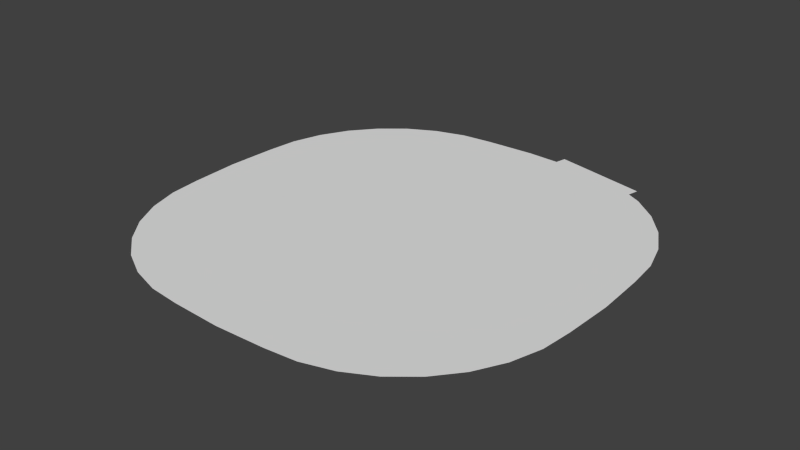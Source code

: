 # Source: pirate.blend  (saved by Blender 2.68.0; exported with 4.5.12 LTS)
import bpy
from mathutils import Matrix  # noqa: F401  (used for matrix-valued properties, if any)

bpy.ops.wm.read_factory_settings(use_empty=True)
scene = bpy.context.scene
scene.name = 'Scene'

# ---- collections
col_collection_1 = bpy.data.collections.new('Collection 1'); scene.collection.children.link(col_collection_1)

# ---- world
world_world = bpy.data.worlds.new('World'); scene.world = world_world
world_world.color = (0.05088, 0.05088, 0.05088)
world_world.use_sun_shadow = False
world_world.sun_shadow_jitter_overblur = 0.0
world_world.cycles.sampling_method = 'MANUAL'
world_world.cycles.sample_map_resolution = 256

# ---- meshes
me_plane = bpy.data.meshes.new('Plane')
me_plane.from_pydata([(0.9984, 1.521, 0.0), (0.2521, 1.686, 0.0), (1.019, 1.614, 0.0), (0.2724, 1.778, 0.0), (0.394, -1.684, 0.0), (1.684, -0.394, 0.0), (0.6456, -1.659, 0.0), (1.306, -1.306, 0.0), (1.586, -0.8876, 0.0), (1.659, -0.6456, 0.0), (-1.684, -0.394, 0.0), (-0.6456, -1.659, 0.0), (-0.8876, -1.586, 0.0), (-1.306, -1.306, 0.0), (-1.467, -1.111, 0.0), (-1.586, -0.8876, 0.0), (-1.659, -0.6456, 0.0), (1.586, 0.8876, 0.0), (1.659, 0.6456, 0.0), (-1.701, 0.0, 0.0), (-0.6456, 1.659, 0.0), (-0.8876, 1.586, 0.0), (-1.111, 1.467, 0.0), (-1.306, 1.306, 0.0), (-1.467, 1.111, 0.0), (-0.394, -1.684, 0.0), (-1.111, -1.467, 0.0), (0.0, -1.701, 0.0), (0.8876, -1.586, 0.0), (1.111, -1.467, 0.0), (1.467, -1.111, 0.0), (-0.394, 1.684, 0.0), (-1.684, 0.394, 0.0), (-1.586, 0.8876, 0.0), (-1.659, 0.6456, 0.0), (0.0, 1.701, 0.0), (1.701, 0.0, 0.0), (1.684, 0.394, 0.0), (1.111, 1.467, 0.0), (1.306, 1.306, 0.0), (1.467, 1.111, 0.0), (0.2531, 1.69, 0.0), (0.9994, 1.526, 0.0), (0.0, 1.12, 0.0), (-1.088, 0.7981, 0.0), (1.088, 0.7981, 0.0), (-1.451, 0.4479, 0.0), (1.451, 0.4479, 0.0), (-0.6002, 1.042, 0.0), (0.6002, 1.042, 0.0)], [], [(0, 42, 2, 3, 1), (6, 4, 27, 25, 11, 12, 26, 13, 14, 15, 16, 10, 19, 46, 44, 48, 43, 49, 45, 47, 36, 5, 9, 8, 30, 7, 29, 28), (42, 0, 1, 41, 35, 31, 20, 21, 22, 23, 24, 33, 34, 32, 19, 46, 44, 48, 43, 49, 45, 47, 36, 37, 18, 17, 40, 39, 38)])
_ca = me_plane.color_attributes.new('Col', 'BYTE_COLOR', 'CORNER')
_ca.data.foreach_set('color', [0.0, 0.0, 0.0, 1.0, 0.0, 0.0, 0.0, 1.0, 0.0, 0.0, 0.0, 1.0, 0.0, 0.0, 0.0, 1.0, 0.0, 0.0, 0.0, 1.0, 0.0, 0.0, 0.0, 1.0, 0.0, 0.0, 0.0, 1.0, 0.0, 0.0, 0.0, 1.0, 0.0, 0.0, 0.0, 1.0, 0.0, 0.0, 0.0, 1.0, 0.0, 0.0, 0.0, 1.0, 0.0, 0.0, 0.0, 1.0, 0.0, 0.0, 0.0, 1.0, 0.0, 0.0, 0.0, 1.0, 0.0, 0.0, 0.0, 1.0, 0.0, 0.0, 0.0, 1.0, 0.0, 0.0, 0.0, 1.0, 0.0, 0.0, 0.0, 1.0, 0.0, 0.0, 0.0, 1.0, 0.0, 0.0, 0.0, 1.0, 0.0, 0.0, 0.0, 1.0, 0.0, 0.0, 0.0, 1.0, 0.0, 0.0, 0.0, 1.0, 0.0, 0.0, 0.0, 1.0, 0.0, 0.0, 0.0, 1.0, 0.0, 0.0, 0.0, 1.0, 0.0, 0.0, 0.0, 1.0, 0.0, 0.0, 0.0, 1.0, 0.0, 0.0, 0.0, 1.0, 0.0, 0.0, 0.0, 1.0, 0.0, 0.0, 0.0, 1.0, 0.0, 0.0, 0.0, 1.0, 0.0, 0.0, 0.0, 1.0, 0.0865, 0.02416, 0.01521, 1.0, 0.0865, 0.02416, 0.01521, 1.0, 0.0865, 0.02416, 0.01521, 1.0, 0.0865, 0.02416, 0.01521, 1.0, 0.0865, 0.02416, 0.01521, 1.0, 0.0865, 0.02416, 0.01521, 1.0, 0.0865, 0.02416, 0.01521, 1.0, 0.0865, 0.02416, 0.01521, 1.0, 0.0865, 0.02416, 0.01521, 1.0, 0.0865, 0.02416, 0.01521, 1.0, 0.0865, 0.02416, 0.01521, 1.0, 0.0865, 0.02416, 0.01521, 1.0, 0.0865, 0.02416, 0.01521, 1.0, 0.0865, 0.02416, 0.01521, 1.0, 0.0865, 0.02416, 0.01521, 1.0, 0.0865, 0.02416, 0.01521, 1.0, 0.0865, 0.02416, 0.01521, 1.0, 0.0865, 0.02416, 0.01521, 1.0, 0.0865, 0.02416, 0.01521, 1.0, 0.0865, 0.02416, 0.01521, 1.0, 0.0865, 0.02416, 0.01521, 1.0, 0.0865, 0.02416, 0.01521, 1.0, 0.0865, 0.02416, 0.01521, 1.0, 0.0865, 0.02416, 0.01521, 1.0, 0.0865, 0.02416, 0.01521, 1.0, 0.0865, 0.02416, 0.01521, 1.0, 0.0865, 0.02416, 0.01521, 1.0, 0.0865, 0.02416, 0.01521, 1.0, 0.0865, 0.02416, 0.01521, 1.0])
me_plane.use_remesh_preserve_volume = False
me_plane.use_remesh_preserve_attributes = False
me_plane.use_mirror_vertex_groups = False
me_plane.update()

# ---- objects
ob_plane = bpy.data.objects.new('Plane', me_plane)

# ---- transforms, parenting, visibility, modifiers, constraints
ob_plane.location = (0.0, 0.0, 0.0)
ob_plane.scale = (0.1, 0.1, 0.1)
ob_plane.lineart.crease_threshold = 0.0

# ---- collection membership
col_collection_1.objects.link(ob_plane)

# ---- scene / render settings (as saved in the file)
scene.frame_start = 1; scene.frame_end = 250; scene.frame_set(0)
scene.render.engine = 'BLENDER_EEVEE_NEXT'
scene.render.image_settings.color_mode = 'RGB'
scene.render.image_settings.compression = 90
scene.render.resolution_percentage = 50
scene.render.dither_intensity = 0.0
scene.cycles.use_denoising = False
scene.cycles.samples = 10
scene.cycles.sampling_pattern = 'TABULATED_SOBOL'
scene.cycles.light_sampling_threshold = 0.0
scene.cycles.use_adaptive_sampling = False
scene.cycles.use_light_tree = False
scene.cycles.blur_glossy = 0.0
scene.cycles.volume_bounces = 1
scene.cycles.pixel_filter_type = 'GAUSSIAN'
scene.cycles.sample_clamp_indirect = 0.0
scene.view_settings.view_transform = 'Standard'
bpy.context.view_layer.update()

# ---- added for rendering (the .blend has no active camera and no usable light): camera, sun
cam_auto = bpy.data.cameras.new('AutoCamera')
cam_auto.lens = 50.0
cam_auto.sensor_width = 36.0
cam_auto.clip_end = 1000.0
ob_auto_camera = bpy.data.objects.new('AutoCamera', cam_auto)
scene.collection.objects.link(ob_auto_camera)
ob_auto_camera.location = (0.450223, -0.536437, 0.360178)
ob_auto_camera.rotation_euler = (1.09748, -7.21219e-08, 0.694738)
scene.camera = ob_auto_camera
light_auto_sun = bpy.data.lights.new('AutoSun', 'SUN')
light_auto_sun.energy = 3.0
light_auto_sun.angle = 0.0523599
ob_auto_sun = bpy.data.objects.new('AutoSun', light_auto_sun)
scene.collection.objects.link(ob_auto_sun)
ob_auto_sun.rotation_euler = (0.872665, 0.174533, 0.523599)
bpy.context.view_layer.update()
